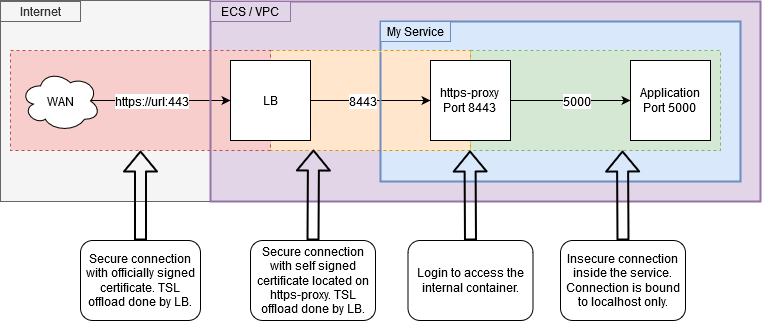

The diagram above was exported from draw.io. Its source (the exported page's mxGraphModel, read from the mxfile embedded in the PNG):
<mxGraphModel dx="1424" dy="832" grid="1" gridSize="10" guides="1" tooltips="1" connect="1" arrows="1" fold="1" page="1" pageScale="1" pageWidth="381" pageHeight="320" math="0" shadow="0">
  <root>
    <mxCell id="0" />
    <mxCell id="1" parent="0" />
    <mxCell id="F3DuDylS1BTgFmpXXyF6-41" value="" style="rounded=0;whiteSpace=wrap;html=1;strokeWidth=1;fillColor=#f5f5f5;strokeColor=#666666;fontColor=#333333;" parent="1" vertex="1">
      <mxGeometry width="210" height="201" as="geometry" />
    </mxCell>
    <mxCell id="F3DuDylS1BTgFmpXXyF6-32" value="" style="rounded=0;whiteSpace=wrap;html=1;fillColor=#e1d5e7;strokeColor=#9673a6;strokeWidth=2;align=left;" parent="1" vertex="1">
      <mxGeometry x="210" y="1" width="550" height="200" as="geometry" />
    </mxCell>
    <mxCell id="F3DuDylS1BTgFmpXXyF6-11" value="" style="rounded=0;whiteSpace=wrap;html=1;fillColor=#dae8fc;strokeColor=#6c8ebf;strokeWidth=2;" parent="1" vertex="1">
      <mxGeometry x="380" y="21" width="360" height="160" as="geometry" />
    </mxCell>
    <mxCell id="F3DuDylS1BTgFmpXXyF6-24" value="" style="rounded=0;whiteSpace=wrap;html=1;fillColor=#d5e8d4;strokeColor=#82b366;dashed=1;" parent="1" vertex="1">
      <mxGeometry x="470" y="50" width="250" height="100" as="geometry" />
    </mxCell>
    <mxCell id="F3DuDylS1BTgFmpXXyF6-23" value="" style="rounded=0;whiteSpace=wrap;html=1;fillColor=#ffe6cc;strokeColor=#d79b00;dashed=1;" parent="1" vertex="1">
      <mxGeometry x="270" y="50" width="200" height="100" as="geometry" />
    </mxCell>
    <mxCell id="F3DuDylS1BTgFmpXXyF6-22" value="" style="rounded=0;whiteSpace=wrap;html=1;fillColor=#f8cecc;strokeColor=#b85450;dashed=1;" parent="1" vertex="1">
      <mxGeometry x="10" y="50" width="260" height="100" as="geometry" />
    </mxCell>
    <mxCell id="F3DuDylS1BTgFmpXXyF6-2" value="https-proxy&lt;br&gt;Port 8443" style="whiteSpace=wrap;html=1;aspect=fixed;" parent="1" vertex="1">
      <mxGeometry x="430" y="60" width="80" height="80" as="geometry" />
    </mxCell>
    <mxCell id="F3DuDylS1BTgFmpXXyF6-3" value="Application&lt;br&gt;Port 5000" style="whiteSpace=wrap;html=1;aspect=fixed;" parent="1" vertex="1">
      <mxGeometry x="630" y="60" width="80" height="80" as="geometry" />
    </mxCell>
    <mxCell id="F3DuDylS1BTgFmpXXyF6-4" value="" style="endArrow=classic;html=1;exitX=1;exitY=0.5;exitDx=0;exitDy=0;" parent="1" source="F3DuDylS1BTgFmpXXyF6-2" target="F3DuDylS1BTgFmpXXyF6-3" edge="1">
      <mxGeometry width="50" height="50" relative="1" as="geometry">
        <mxPoint x="360" y="420" as="sourcePoint" />
        <mxPoint x="910" y="240.79998779296875" as="targetPoint" />
      </mxGeometry>
    </mxCell>
    <mxCell id="F3DuDylS1BTgFmpXXyF6-7" value="5000" style="text;html=1;resizable=0;points=[];align=center;verticalAlign=middle;labelBackgroundColor=#ffffff;" parent="F3DuDylS1BTgFmpXXyF6-4" vertex="1" connectable="0">
      <mxGeometry x="0.29" y="-2" relative="1" as="geometry">
        <mxPoint x="-12" y="-2" as="offset" />
      </mxGeometry>
    </mxCell>
    <mxCell id="F3DuDylS1BTgFmpXXyF6-5" value="" style="endArrow=classic;html=1;entryX=0;entryY=0.5;entryDx=0;entryDy=0;exitX=1;exitY=0.5;exitDx=0;exitDy=0;" parent="1" source="F3DuDylS1BTgFmpXXyF6-6" target="F3DuDylS1BTgFmpXXyF6-2" edge="1">
      <mxGeometry width="50" height="50" relative="1" as="geometry">
        <mxPoint x="310" y="100" as="sourcePoint" />
        <mxPoint x="410" y="370" as="targetPoint" />
      </mxGeometry>
    </mxCell>
    <mxCell id="F3DuDylS1BTgFmpXXyF6-8" value="8443" style="text;html=1;resizable=0;points=[];align=center;verticalAlign=middle;labelBackgroundColor=#ffffff;" parent="F3DuDylS1BTgFmpXXyF6-5" vertex="1" connectable="0">
      <mxGeometry x="-0.2311" relative="1" as="geometry">
        <mxPoint x="5" as="offset" />
      </mxGeometry>
    </mxCell>
    <mxCell id="F3DuDylS1BTgFmpXXyF6-6" value="LB" style="whiteSpace=wrap;html=1;aspect=fixed;" parent="1" vertex="1">
      <mxGeometry x="230" y="60" width="80" height="80" as="geometry" />
    </mxCell>
    <mxCell id="F3DuDylS1BTgFmpXXyF6-12" value="" style="endArrow=classic;html=1;entryX=0;entryY=0.5;entryDx=0;entryDy=0;" parent="1" target="F3DuDylS1BTgFmpXXyF6-6" edge="1">
      <mxGeometry width="50" height="50" relative="1" as="geometry">
        <mxPoint x="90" y="100" as="sourcePoint" />
        <mxPoint x="280" y="180" as="targetPoint" />
      </mxGeometry>
    </mxCell>
    <mxCell id="F3DuDylS1BTgFmpXXyF6-13" value="https://url:443" style="text;html=1;resizable=0;points=[];align=center;verticalAlign=middle;labelBackgroundColor=#ffffff;" parent="F3DuDylS1BTgFmpXXyF6-12" vertex="1" connectable="0">
      <mxGeometry x="-0.2982" relative="1" as="geometry">
        <mxPoint x="11" as="offset" />
      </mxGeometry>
    </mxCell>
    <mxCell id="F3DuDylS1BTgFmpXXyF6-35" value="ECS / VPC" style="rounded=0;whiteSpace=wrap;html=1;strokeWidth=1;fillColor=#e1d5e7;strokeColor=#9673a6;" parent="1" vertex="1">
      <mxGeometry x="210" y="1" width="80" height="20" as="geometry" />
    </mxCell>
    <mxCell id="F3DuDylS1BTgFmpXXyF6-36" value="My Service" style="rounded=0;whiteSpace=wrap;html=1;strokeWidth=1;fillColor=#dae8fc;strokeColor=#6c8ebf;" parent="1" vertex="1">
      <mxGeometry x="380" y="21" width="70" height="20" as="geometry" />
    </mxCell>
    <mxCell id="F3DuDylS1BTgFmpXXyF6-38" value="" style="endArrow=none;html=1;fillColor=#dae8fc;strokeColor=#6c8ebf;strokeWidth=2;" parent="1" edge="1">
      <mxGeometry width="50" height="50" relative="1" as="geometry">
        <mxPoint x="380" y="151" as="sourcePoint" />
        <mxPoint x="380" y="51" as="targetPoint" />
      </mxGeometry>
    </mxCell>
    <mxCell id="F3DuDylS1BTgFmpXXyF6-39" value="" style="endArrow=none;html=1;fillColor=#e1d5e7;strokeColor=#9673a6;strokeWidth=2;exitX=0;exitY=0.75;exitDx=0;exitDy=0;entryX=1;entryY=0.25;entryDx=0;entryDy=0;" parent="1" source="F3DuDylS1BTgFmpXXyF6-32" target="F3DuDylS1BTgFmpXXyF6-41" edge="1">
      <mxGeometry width="50" height="50" relative="1" as="geometry">
        <mxPoint x="269" y="150" as="sourcePoint" />
        <mxPoint x="269" y="50" as="targetPoint" />
      </mxGeometry>
    </mxCell>
    <mxCell id="F3DuDylS1BTgFmpXXyF6-42" value="Internet" style="rounded=0;whiteSpace=wrap;html=1;strokeWidth=1;fillColor=#f5f5f5;strokeColor=#666666;fontColor=#333333;" parent="1" vertex="1">
      <mxGeometry y="1" width="80" height="20" as="geometry" />
    </mxCell>
    <mxCell id="F3DuDylS1BTgFmpXXyF6-43" value="WAN" style="ellipse;shape=cloud;whiteSpace=wrap;html=1;strokeWidth=1;" parent="1" vertex="1">
      <mxGeometry x="20" y="70" width="80" height="61" as="geometry" />
    </mxCell>
    <mxCell id="F3DuDylS1BTgFmpXXyF6-44" value="" style="shape=flexArrow;endArrow=classic;html=1;strokeWidth=2;exitX=0.5;exitY=0;exitDx=0;exitDy=0;entryX=0.5;entryY=1;entryDx=0;entryDy=0;" parent="1" edge="1" target="F3DuDylS1BTgFmpXXyF6-22" source="F3DuDylS1BTgFmpXXyF6-47">
      <mxGeometry width="50" height="50" relative="1" as="geometry">
        <mxPoint x="159.5" y="272" as="sourcePoint" />
        <mxPoint x="159.5" y="150" as="targetPoint" />
      </mxGeometry>
    </mxCell>
    <mxCell id="F3DuDylS1BTgFmpXXyF6-45" value="" style="shape=flexArrow;endArrow=classic;html=1;strokeWidth=2;exitX=0.5;exitY=0;exitDx=0;exitDy=0;" parent="1" edge="1" source="F3DuDylS1BTgFmpXXyF6-48">
      <mxGeometry width="50" height="50" relative="1" as="geometry">
        <mxPoint x="311.5" y="272" as="sourcePoint" />
        <mxPoint x="313" y="149" as="targetPoint" />
      </mxGeometry>
    </mxCell>
    <mxCell id="F3DuDylS1BTgFmpXXyF6-46" value="" style="shape=flexArrow;endArrow=classic;html=1;strokeWidth=2;exitX=0.5;exitY=0;exitDx=0;exitDy=0;" parent="1" edge="1" source="F3DuDylS1BTgFmpXXyF6-49">
      <mxGeometry width="50" height="50" relative="1" as="geometry">
        <mxPoint x="622" y="272" as="sourcePoint" />
        <mxPoint x="622" y="150" as="targetPoint" />
      </mxGeometry>
    </mxCell>
    <mxCell id="F3DuDylS1BTgFmpXXyF6-47" value="Secure connection with officially signed certificate. TSL offload done by LB." style="rounded=1;whiteSpace=wrap;html=1;strokeWidth=1;" parent="1" vertex="1">
      <mxGeometry x="80" y="240" width="120" height="80" as="geometry" />
    </mxCell>
    <mxCell id="F3DuDylS1BTgFmpXXyF6-48" value="Secure connection with self signed certificate located on https-proxy. TSL offload done by LB." style="rounded=1;whiteSpace=wrap;html=1;strokeWidth=1;" parent="1" vertex="1">
      <mxGeometry x="250" y="240" width="125" height="80" as="geometry" />
    </mxCell>
    <mxCell id="F3DuDylS1BTgFmpXXyF6-49" value="Insecure connection inside the service. Connection is bound to localhost only." style="rounded=1;whiteSpace=wrap;html=1;strokeWidth=1;" parent="1" vertex="1">
      <mxGeometry x="560" y="240" width="125" height="80" as="geometry" />
    </mxCell>
    <mxCell id="HaeB0JrsPhDLKJWv1yDV-1" value="" style="shape=flexArrow;endArrow=classic;html=1;strokeWidth=2;exitX=0.5;exitY=0;exitDx=0;exitDy=0;" parent="1" edge="1" source="HaeB0JrsPhDLKJWv1yDV-2">
      <mxGeometry width="50" height="50" relative="1" as="geometry">
        <mxPoint x="469.5" y="272" as="sourcePoint" />
        <mxPoint x="469.5" y="150" as="targetPoint" />
      </mxGeometry>
    </mxCell>
    <mxCell id="HaeB0JrsPhDLKJWv1yDV-2" value="Login to access the internal container." style="rounded=1;whiteSpace=wrap;html=1;strokeWidth=1;" parent="1" vertex="1">
      <mxGeometry x="407.5" y="240" width="125" height="80" as="geometry" />
    </mxCell>
  </root>
</mxGraphModel>